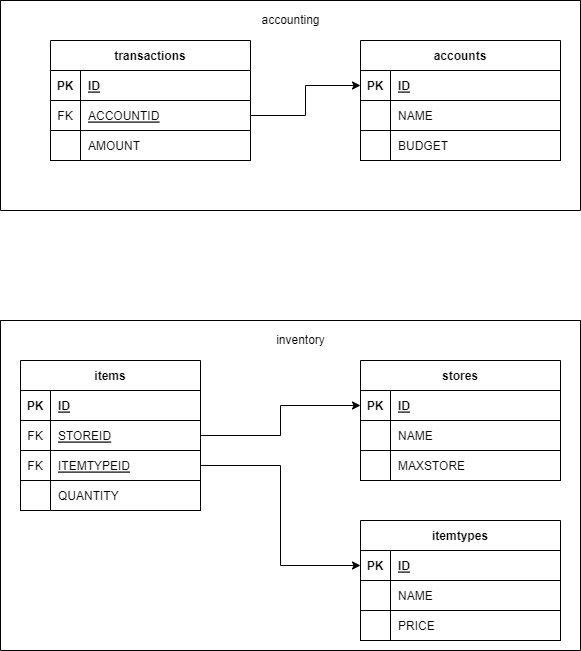

The diagram above was exported from draw.io. Its source (the exported page's mxGraphModel, read from the mxfile embedded in the PNG):
<mxGraphModel dx="353" dy="411" grid="1" gridSize="10" guides="1" tooltips="1" connect="1" arrows="1" fold="1" page="1" pageScale="1" pageWidth="850" pageHeight="1100" math="0" shadow="0">
  <root>
    <mxCell id="0" />
    <mxCell id="1" parent="0" />
    <mxCell id="pmoYcpXMomVj4OJfsDUy-5" value="items" style="shape=table;startSize=30;container=1;collapsible=1;childLayout=tableLayout;fixedRows=1;rowLines=0;fontStyle=1;align=center;resizeLast=1;" parent="1" vertex="1">
      <mxGeometry x="260" y="720" width="180" height="150" as="geometry" />
    </mxCell>
    <mxCell id="pmoYcpXMomVj4OJfsDUy-6" value="" style="shape=tableRow;horizontal=0;startSize=0;swimlaneHead=0;swimlaneBody=0;fillColor=none;collapsible=0;dropTarget=0;points=[[0,0.5],[1,0.5]];portConstraint=eastwest;top=0;left=0;right=0;bottom=1;" parent="pmoYcpXMomVj4OJfsDUy-5" vertex="1">
      <mxGeometry y="30" width="180" height="30" as="geometry" />
    </mxCell>
    <mxCell id="pmoYcpXMomVj4OJfsDUy-7" value="PK" style="shape=partialRectangle;connectable=0;fillColor=none;top=0;left=0;bottom=0;right=0;fontStyle=1;overflow=hidden;" parent="pmoYcpXMomVj4OJfsDUy-6" vertex="1">
      <mxGeometry width="30" height="30" as="geometry">
        <mxRectangle width="30" height="30" as="alternateBounds" />
      </mxGeometry>
    </mxCell>
    <mxCell id="pmoYcpXMomVj4OJfsDUy-8" value="ID" style="shape=partialRectangle;connectable=0;fillColor=none;top=0;left=0;bottom=0;right=0;align=left;spacingLeft=6;fontStyle=5;overflow=hidden;" parent="pmoYcpXMomVj4OJfsDUy-6" vertex="1">
      <mxGeometry x="30" width="150" height="30" as="geometry">
        <mxRectangle width="150" height="30" as="alternateBounds" />
      </mxGeometry>
    </mxCell>
    <mxCell id="pmoYcpXMomVj4OJfsDUy-9" value="" style="shape=tableRow;horizontal=0;startSize=0;swimlaneHead=0;swimlaneBody=0;fillColor=none;collapsible=0;dropTarget=0;points=[[0,0.5],[1,0.5]];portConstraint=eastwest;top=0;left=0;right=0;bottom=0;" parent="pmoYcpXMomVj4OJfsDUy-5" vertex="1">
      <mxGeometry y="60" width="180" height="30" as="geometry" />
    </mxCell>
    <mxCell id="pmoYcpXMomVj4OJfsDUy-10" value="FK" style="shape=partialRectangle;connectable=0;fillColor=none;top=0;left=0;bottom=0;right=0;editable=1;overflow=hidden;" parent="pmoYcpXMomVj4OJfsDUy-9" vertex="1">
      <mxGeometry width="30" height="30" as="geometry">
        <mxRectangle width="30" height="30" as="alternateBounds" />
      </mxGeometry>
    </mxCell>
    <mxCell id="pmoYcpXMomVj4OJfsDUy-11" value="STOREID" style="shape=partialRectangle;connectable=0;fillColor=none;top=0;left=0;bottom=0;right=0;align=left;spacingLeft=6;overflow=hidden;fontStyle=4" parent="pmoYcpXMomVj4OJfsDUy-9" vertex="1">
      <mxGeometry x="30" width="150" height="30" as="geometry">
        <mxRectangle width="150" height="30" as="alternateBounds" />
      </mxGeometry>
    </mxCell>
    <mxCell id="pmoYcpXMomVj4OJfsDUy-12" value="" style="shape=tableRow;horizontal=0;startSize=0;swimlaneHead=0;swimlaneBody=0;fillColor=none;collapsible=0;dropTarget=0;points=[[0,0.5],[1,0.5]];portConstraint=eastwest;top=0;left=0;right=0;bottom=0;" parent="pmoYcpXMomVj4OJfsDUy-5" vertex="1">
      <mxGeometry y="90" width="180" height="30" as="geometry" />
    </mxCell>
    <mxCell id="pmoYcpXMomVj4OJfsDUy-13" value="FK" style="shape=partialRectangle;connectable=0;fillColor=none;top=0;left=0;bottom=0;right=0;editable=1;overflow=hidden;" parent="pmoYcpXMomVj4OJfsDUy-12" vertex="1">
      <mxGeometry width="30" height="30" as="geometry">
        <mxRectangle width="30" height="30" as="alternateBounds" />
      </mxGeometry>
    </mxCell>
    <mxCell id="pmoYcpXMomVj4OJfsDUy-14" value="ITEMTYPEID" style="shape=partialRectangle;connectable=0;fillColor=none;top=0;left=0;bottom=0;right=0;align=left;spacingLeft=6;overflow=hidden;fontStyle=4" parent="pmoYcpXMomVj4OJfsDUy-12" vertex="1">
      <mxGeometry x="30" width="150" height="30" as="geometry">
        <mxRectangle width="150" height="30" as="alternateBounds" />
      </mxGeometry>
    </mxCell>
    <mxCell id="pmoYcpXMomVj4OJfsDUy-15" value="" style="shape=tableRow;horizontal=0;startSize=0;swimlaneHead=0;swimlaneBody=0;fillColor=none;collapsible=0;dropTarget=0;points=[[0,0.5],[1,0.5]];portConstraint=eastwest;top=0;left=0;right=0;bottom=0;" parent="pmoYcpXMomVj4OJfsDUy-5" vertex="1">
      <mxGeometry y="120" width="180" height="30" as="geometry" />
    </mxCell>
    <mxCell id="pmoYcpXMomVj4OJfsDUy-16" value="" style="shape=partialRectangle;connectable=0;fillColor=none;top=0;left=0;bottom=0;right=0;editable=1;overflow=hidden;" parent="pmoYcpXMomVj4OJfsDUy-15" vertex="1">
      <mxGeometry width="30" height="30" as="geometry">
        <mxRectangle width="30" height="30" as="alternateBounds" />
      </mxGeometry>
    </mxCell>
    <mxCell id="pmoYcpXMomVj4OJfsDUy-17" value="QUANTITY" style="shape=partialRectangle;connectable=0;fillColor=none;top=0;left=0;bottom=0;right=0;align=left;spacingLeft=6;overflow=hidden;" parent="pmoYcpXMomVj4OJfsDUy-15" vertex="1">
      <mxGeometry x="30" width="150" height="30" as="geometry">
        <mxRectangle width="150" height="30" as="alternateBounds" />
      </mxGeometry>
    </mxCell>
    <mxCell id="pmoYcpXMomVj4OJfsDUy-23" value="stores" style="shape=table;startSize=30;container=1;collapsible=1;childLayout=tableLayout;fixedRows=1;rowLines=0;fontStyle=1;align=center;resizeLast=1;" parent="1" vertex="1">
      <mxGeometry x="600" y="720" width="200" height="120" as="geometry" />
    </mxCell>
    <mxCell id="pmoYcpXMomVj4OJfsDUy-24" value="" style="shape=tableRow;horizontal=0;startSize=0;swimlaneHead=0;swimlaneBody=0;fillColor=none;collapsible=0;dropTarget=0;points=[[0,0.5],[1,0.5]];portConstraint=eastwest;top=0;left=0;right=0;bottom=1;" parent="pmoYcpXMomVj4OJfsDUy-23" vertex="1">
      <mxGeometry y="30" width="200" height="30" as="geometry" />
    </mxCell>
    <mxCell id="pmoYcpXMomVj4OJfsDUy-25" value="PK" style="shape=partialRectangle;connectable=0;fillColor=none;top=0;left=0;bottom=0;right=0;fontStyle=1;overflow=hidden;" parent="pmoYcpXMomVj4OJfsDUy-24" vertex="1">
      <mxGeometry width="30" height="30" as="geometry">
        <mxRectangle width="30" height="30" as="alternateBounds" />
      </mxGeometry>
    </mxCell>
    <mxCell id="pmoYcpXMomVj4OJfsDUy-26" value="ID" style="shape=partialRectangle;connectable=0;fillColor=none;top=0;left=0;bottom=0;right=0;align=left;spacingLeft=6;fontStyle=5;overflow=hidden;" parent="pmoYcpXMomVj4OJfsDUy-24" vertex="1">
      <mxGeometry x="30" width="170" height="30" as="geometry">
        <mxRectangle width="170" height="30" as="alternateBounds" />
      </mxGeometry>
    </mxCell>
    <mxCell id="pmoYcpXMomVj4OJfsDUy-27" value="" style="shape=tableRow;horizontal=0;startSize=0;swimlaneHead=0;swimlaneBody=0;fillColor=none;collapsible=0;dropTarget=0;points=[[0,0.5],[1,0.5]];portConstraint=eastwest;top=0;left=0;right=0;bottom=0;" parent="pmoYcpXMomVj4OJfsDUy-23" vertex="1">
      <mxGeometry y="60" width="200" height="30" as="geometry" />
    </mxCell>
    <mxCell id="pmoYcpXMomVj4OJfsDUy-28" value="" style="shape=partialRectangle;connectable=0;fillColor=none;top=0;left=0;bottom=0;right=0;editable=1;overflow=hidden;" parent="pmoYcpXMomVj4OJfsDUy-27" vertex="1">
      <mxGeometry width="30" height="30" as="geometry">
        <mxRectangle width="30" height="30" as="alternateBounds" />
      </mxGeometry>
    </mxCell>
    <mxCell id="pmoYcpXMomVj4OJfsDUy-29" value="NAME" style="shape=partialRectangle;connectable=0;fillColor=none;top=0;left=0;bottom=0;right=0;align=left;spacingLeft=6;overflow=hidden;" parent="pmoYcpXMomVj4OJfsDUy-27" vertex="1">
      <mxGeometry x="30" width="170" height="30" as="geometry">
        <mxRectangle width="170" height="30" as="alternateBounds" />
      </mxGeometry>
    </mxCell>
    <mxCell id="pmoYcpXMomVj4OJfsDUy-30" value="" style="shape=tableRow;horizontal=0;startSize=0;swimlaneHead=0;swimlaneBody=0;fillColor=none;collapsible=0;dropTarget=0;points=[[0,0.5],[1,0.5]];portConstraint=eastwest;top=0;left=0;right=0;bottom=0;" parent="pmoYcpXMomVj4OJfsDUy-23" vertex="1">
      <mxGeometry y="90" width="200" height="30" as="geometry" />
    </mxCell>
    <mxCell id="pmoYcpXMomVj4OJfsDUy-31" value="" style="shape=partialRectangle;connectable=0;fillColor=none;top=0;left=0;bottom=0;right=0;editable=1;overflow=hidden;" parent="pmoYcpXMomVj4OJfsDUy-30" vertex="1">
      <mxGeometry width="30" height="30" as="geometry">
        <mxRectangle width="30" height="30" as="alternateBounds" />
      </mxGeometry>
    </mxCell>
    <mxCell id="pmoYcpXMomVj4OJfsDUy-32" value="MAXSTORE" style="shape=partialRectangle;connectable=0;fillColor=none;top=0;left=0;bottom=0;right=0;align=left;spacingLeft=6;overflow=hidden;" parent="pmoYcpXMomVj4OJfsDUy-30" vertex="1">
      <mxGeometry x="30" width="170" height="30" as="geometry">
        <mxRectangle width="170" height="30" as="alternateBounds" />
      </mxGeometry>
    </mxCell>
    <mxCell id="pmoYcpXMomVj4OJfsDUy-36" value="accounts" style="shape=table;startSize=30;container=1;collapsible=1;childLayout=tableLayout;fixedRows=1;rowLines=0;fontStyle=1;align=center;resizeLast=1;" parent="1" vertex="1">
      <mxGeometry x="600" y="400" width="200" height="120" as="geometry" />
    </mxCell>
    <mxCell id="pmoYcpXMomVj4OJfsDUy-37" value="" style="shape=tableRow;horizontal=0;startSize=0;swimlaneHead=0;swimlaneBody=0;fillColor=none;collapsible=0;dropTarget=0;points=[[0,0.5],[1,0.5]];portConstraint=eastwest;top=0;left=0;right=0;bottom=1;" parent="pmoYcpXMomVj4OJfsDUy-36" vertex="1">
      <mxGeometry y="30" width="200" height="30" as="geometry" />
    </mxCell>
    <mxCell id="pmoYcpXMomVj4OJfsDUy-38" value="PK" style="shape=partialRectangle;connectable=0;fillColor=none;top=0;left=0;bottom=0;right=0;fontStyle=1;overflow=hidden;" parent="pmoYcpXMomVj4OJfsDUy-37" vertex="1">
      <mxGeometry width="30" height="30" as="geometry">
        <mxRectangle width="30" height="30" as="alternateBounds" />
      </mxGeometry>
    </mxCell>
    <mxCell id="pmoYcpXMomVj4OJfsDUy-39" value="ID" style="shape=partialRectangle;connectable=0;fillColor=none;top=0;left=0;bottom=0;right=0;align=left;spacingLeft=6;fontStyle=5;overflow=hidden;" parent="pmoYcpXMomVj4OJfsDUy-37" vertex="1">
      <mxGeometry x="30" width="170" height="30" as="geometry">
        <mxRectangle width="170" height="30" as="alternateBounds" />
      </mxGeometry>
    </mxCell>
    <mxCell id="pmoYcpXMomVj4OJfsDUy-40" value="" style="shape=tableRow;horizontal=0;startSize=0;swimlaneHead=0;swimlaneBody=0;fillColor=none;collapsible=0;dropTarget=0;points=[[0,0.5],[1,0.5]];portConstraint=eastwest;top=0;left=0;right=0;bottom=0;" parent="pmoYcpXMomVj4OJfsDUy-36" vertex="1">
      <mxGeometry y="60" width="200" height="30" as="geometry" />
    </mxCell>
    <mxCell id="pmoYcpXMomVj4OJfsDUy-41" value="" style="shape=partialRectangle;connectable=0;fillColor=none;top=0;left=0;bottom=0;right=0;editable=1;overflow=hidden;" parent="pmoYcpXMomVj4OJfsDUy-40" vertex="1">
      <mxGeometry width="30" height="30" as="geometry">
        <mxRectangle width="30" height="30" as="alternateBounds" />
      </mxGeometry>
    </mxCell>
    <mxCell id="pmoYcpXMomVj4OJfsDUy-42" value="NAME" style="shape=partialRectangle;connectable=0;fillColor=none;top=0;left=0;bottom=0;right=0;align=left;spacingLeft=6;overflow=hidden;" parent="pmoYcpXMomVj4OJfsDUy-40" vertex="1">
      <mxGeometry x="30" width="170" height="30" as="geometry">
        <mxRectangle width="170" height="30" as="alternateBounds" />
      </mxGeometry>
    </mxCell>
    <mxCell id="pmoYcpXMomVj4OJfsDUy-43" value="" style="shape=tableRow;horizontal=0;startSize=0;swimlaneHead=0;swimlaneBody=0;fillColor=none;collapsible=0;dropTarget=0;points=[[0,0.5],[1,0.5]];portConstraint=eastwest;top=0;left=0;right=0;bottom=0;" parent="pmoYcpXMomVj4OJfsDUy-36" vertex="1">
      <mxGeometry y="90" width="200" height="30" as="geometry" />
    </mxCell>
    <mxCell id="pmoYcpXMomVj4OJfsDUy-44" value="" style="shape=partialRectangle;connectable=0;fillColor=none;top=0;left=0;bottom=0;right=0;editable=1;overflow=hidden;" parent="pmoYcpXMomVj4OJfsDUy-43" vertex="1">
      <mxGeometry width="30" height="30" as="geometry">
        <mxRectangle width="30" height="30" as="alternateBounds" />
      </mxGeometry>
    </mxCell>
    <mxCell id="pmoYcpXMomVj4OJfsDUy-45" value="BUDGET" style="shape=partialRectangle;connectable=0;fillColor=none;top=0;left=0;bottom=0;right=0;align=left;spacingLeft=6;overflow=hidden;" parent="pmoYcpXMomVj4OJfsDUy-43" vertex="1">
      <mxGeometry x="30" width="170" height="30" as="geometry">
        <mxRectangle width="170" height="30" as="alternateBounds" />
      </mxGeometry>
    </mxCell>
    <mxCell id="pmoYcpXMomVj4OJfsDUy-60" style="edgeStyle=orthogonalEdgeStyle;rounded=0;orthogonalLoop=1;jettySize=auto;html=1;entryX=0;entryY=0.5;entryDx=0;entryDy=0;" parent="1" source="pmoYcpXMomVj4OJfsDUy-9" target="pmoYcpXMomVj4OJfsDUy-24" edge="1">
      <mxGeometry relative="1" as="geometry" />
    </mxCell>
    <mxCell id="pmoYcpXMomVj4OJfsDUy-79" value="itemtypes" style="shape=table;startSize=30;container=1;collapsible=1;childLayout=tableLayout;fixedRows=1;rowLines=0;fontStyle=1;align=center;resizeLast=1;" parent="1" vertex="1">
      <mxGeometry x="600" y="880" width="200" height="120" as="geometry" />
    </mxCell>
    <mxCell id="pmoYcpXMomVj4OJfsDUy-80" value="" style="shape=tableRow;horizontal=0;startSize=0;swimlaneHead=0;swimlaneBody=0;fillColor=none;collapsible=0;dropTarget=0;points=[[0,0.5],[1,0.5]];portConstraint=eastwest;top=0;left=0;right=0;bottom=1;" parent="pmoYcpXMomVj4OJfsDUy-79" vertex="1">
      <mxGeometry y="30" width="200" height="30" as="geometry" />
    </mxCell>
    <mxCell id="pmoYcpXMomVj4OJfsDUy-81" value="PK" style="shape=partialRectangle;connectable=0;fillColor=none;top=0;left=0;bottom=0;right=0;fontStyle=1;overflow=hidden;" parent="pmoYcpXMomVj4OJfsDUy-80" vertex="1">
      <mxGeometry width="30" height="30" as="geometry">
        <mxRectangle width="30" height="30" as="alternateBounds" />
      </mxGeometry>
    </mxCell>
    <mxCell id="pmoYcpXMomVj4OJfsDUy-82" value="ID" style="shape=partialRectangle;connectable=0;fillColor=none;top=0;left=0;bottom=0;right=0;align=left;spacingLeft=6;fontStyle=5;overflow=hidden;" parent="pmoYcpXMomVj4OJfsDUy-80" vertex="1">
      <mxGeometry x="30" width="170" height="30" as="geometry">
        <mxRectangle width="170" height="30" as="alternateBounds" />
      </mxGeometry>
    </mxCell>
    <mxCell id="pmoYcpXMomVj4OJfsDUy-83" value="" style="shape=tableRow;horizontal=0;startSize=0;swimlaneHead=0;swimlaneBody=0;fillColor=none;collapsible=0;dropTarget=0;points=[[0,0.5],[1,0.5]];portConstraint=eastwest;top=0;left=0;right=0;bottom=0;" parent="pmoYcpXMomVj4OJfsDUy-79" vertex="1">
      <mxGeometry y="60" width="200" height="30" as="geometry" />
    </mxCell>
    <mxCell id="pmoYcpXMomVj4OJfsDUy-84" value="" style="shape=partialRectangle;connectable=0;fillColor=none;top=0;left=0;bottom=0;right=0;editable=1;overflow=hidden;" parent="pmoYcpXMomVj4OJfsDUy-83" vertex="1">
      <mxGeometry width="30" height="30" as="geometry">
        <mxRectangle width="30" height="30" as="alternateBounds" />
      </mxGeometry>
    </mxCell>
    <mxCell id="pmoYcpXMomVj4OJfsDUy-85" value="NAME" style="shape=partialRectangle;connectable=0;fillColor=none;top=0;left=0;bottom=0;right=0;align=left;spacingLeft=6;overflow=hidden;" parent="pmoYcpXMomVj4OJfsDUy-83" vertex="1">
      <mxGeometry x="30" width="170" height="30" as="geometry">
        <mxRectangle width="170" height="30" as="alternateBounds" />
      </mxGeometry>
    </mxCell>
    <mxCell id="pmoYcpXMomVj4OJfsDUy-86" value="" style="shape=tableRow;horizontal=0;startSize=0;swimlaneHead=0;swimlaneBody=0;fillColor=none;collapsible=0;dropTarget=0;points=[[0,0.5],[1,0.5]];portConstraint=eastwest;top=0;left=0;right=0;bottom=0;" parent="pmoYcpXMomVj4OJfsDUy-79" vertex="1">
      <mxGeometry y="90" width="200" height="30" as="geometry" />
    </mxCell>
    <mxCell id="pmoYcpXMomVj4OJfsDUy-87" value="" style="shape=partialRectangle;connectable=0;fillColor=none;top=0;left=0;bottom=0;right=0;editable=1;overflow=hidden;" parent="pmoYcpXMomVj4OJfsDUy-86" vertex="1">
      <mxGeometry width="30" height="30" as="geometry">
        <mxRectangle width="30" height="30" as="alternateBounds" />
      </mxGeometry>
    </mxCell>
    <mxCell id="pmoYcpXMomVj4OJfsDUy-88" value="PRICE" style="shape=partialRectangle;connectable=0;fillColor=none;top=0;left=0;bottom=0;right=0;align=left;spacingLeft=6;overflow=hidden;" parent="pmoYcpXMomVj4OJfsDUy-86" vertex="1">
      <mxGeometry x="30" width="170" height="30" as="geometry">
        <mxRectangle width="170" height="30" as="alternateBounds" />
      </mxGeometry>
    </mxCell>
    <mxCell id="pmoYcpXMomVj4OJfsDUy-89" style="edgeStyle=orthogonalEdgeStyle;rounded=0;orthogonalLoop=1;jettySize=auto;html=1;" parent="1" source="pmoYcpXMomVj4OJfsDUy-12" target="pmoYcpXMomVj4OJfsDUy-80" edge="1">
      <mxGeometry relative="1" as="geometry" />
    </mxCell>
    <mxCell id="Nbv7F19Bi5Yx6-yfMc1B-14" value="transactions" style="shape=table;startSize=30;container=1;collapsible=1;childLayout=tableLayout;fixedRows=1;rowLines=0;fontStyle=1;align=center;resizeLast=1;" parent="1" vertex="1">
      <mxGeometry x="290" y="400" width="200" height="120" as="geometry" />
    </mxCell>
    <mxCell id="Nbv7F19Bi5Yx6-yfMc1B-15" value="" style="shape=tableRow;horizontal=0;startSize=0;swimlaneHead=0;swimlaneBody=0;fillColor=none;collapsible=0;dropTarget=0;points=[[0,0.5],[1,0.5]];portConstraint=eastwest;top=0;left=0;right=0;bottom=1;" parent="Nbv7F19Bi5Yx6-yfMc1B-14" vertex="1">
      <mxGeometry y="30" width="200" height="30" as="geometry" />
    </mxCell>
    <mxCell id="Nbv7F19Bi5Yx6-yfMc1B-16" value="PK" style="shape=partialRectangle;connectable=0;fillColor=none;top=0;left=0;bottom=0;right=0;fontStyle=1;overflow=hidden;" parent="Nbv7F19Bi5Yx6-yfMc1B-15" vertex="1">
      <mxGeometry width="30" height="30" as="geometry">
        <mxRectangle width="30" height="30" as="alternateBounds" />
      </mxGeometry>
    </mxCell>
    <mxCell id="Nbv7F19Bi5Yx6-yfMc1B-17" value="ID" style="shape=partialRectangle;connectable=0;fillColor=none;top=0;left=0;bottom=0;right=0;align=left;spacingLeft=6;fontStyle=5;overflow=hidden;" parent="Nbv7F19Bi5Yx6-yfMc1B-15" vertex="1">
      <mxGeometry x="30" width="170" height="30" as="geometry">
        <mxRectangle width="170" height="30" as="alternateBounds" />
      </mxGeometry>
    </mxCell>
    <mxCell id="Nbv7F19Bi5Yx6-yfMc1B-18" value="" style="shape=tableRow;horizontal=0;startSize=0;swimlaneHead=0;swimlaneBody=0;fillColor=none;collapsible=0;dropTarget=0;points=[[0,0.5],[1,0.5]];portConstraint=eastwest;top=0;left=0;right=0;bottom=0;" parent="Nbv7F19Bi5Yx6-yfMc1B-14" vertex="1">
      <mxGeometry y="60" width="200" height="30" as="geometry" />
    </mxCell>
    <mxCell id="Nbv7F19Bi5Yx6-yfMc1B-19" value="FK" style="shape=partialRectangle;connectable=0;fillColor=none;top=0;left=0;bottom=0;right=0;editable=1;overflow=hidden;" parent="Nbv7F19Bi5Yx6-yfMc1B-18" vertex="1">
      <mxGeometry width="30" height="30" as="geometry">
        <mxRectangle width="30" height="30" as="alternateBounds" />
      </mxGeometry>
    </mxCell>
    <mxCell id="Nbv7F19Bi5Yx6-yfMc1B-20" value="ACCOUNTID" style="shape=partialRectangle;connectable=0;fillColor=none;top=0;left=0;bottom=0;right=0;align=left;spacingLeft=6;overflow=hidden;fontStyle=4" parent="Nbv7F19Bi5Yx6-yfMc1B-18" vertex="1">
      <mxGeometry x="30" width="170" height="30" as="geometry">
        <mxRectangle width="170" height="30" as="alternateBounds" />
      </mxGeometry>
    </mxCell>
    <mxCell id="Nbv7F19Bi5Yx6-yfMc1B-21" value="" style="shape=tableRow;horizontal=0;startSize=0;swimlaneHead=0;swimlaneBody=0;fillColor=none;collapsible=0;dropTarget=0;points=[[0,0.5],[1,0.5]];portConstraint=eastwest;top=0;left=0;right=0;bottom=0;" parent="Nbv7F19Bi5Yx6-yfMc1B-14" vertex="1">
      <mxGeometry y="90" width="200" height="30" as="geometry" />
    </mxCell>
    <mxCell id="Nbv7F19Bi5Yx6-yfMc1B-22" value="" style="shape=partialRectangle;connectable=0;fillColor=none;top=0;left=0;bottom=0;right=0;editable=1;overflow=hidden;" parent="Nbv7F19Bi5Yx6-yfMc1B-21" vertex="1">
      <mxGeometry width="30" height="30" as="geometry">
        <mxRectangle width="30" height="30" as="alternateBounds" />
      </mxGeometry>
    </mxCell>
    <mxCell id="Nbv7F19Bi5Yx6-yfMc1B-23" value="AMOUNT" style="shape=partialRectangle;connectable=0;fillColor=none;top=0;left=0;bottom=0;right=0;align=left;spacingLeft=6;overflow=hidden;" parent="Nbv7F19Bi5Yx6-yfMc1B-21" vertex="1">
      <mxGeometry x="30" width="170" height="30" as="geometry">
        <mxRectangle width="170" height="30" as="alternateBounds" />
      </mxGeometry>
    </mxCell>
    <mxCell id="Nbv7F19Bi5Yx6-yfMc1B-34" style="edgeStyle=orthogonalEdgeStyle;rounded=0;orthogonalLoop=1;jettySize=auto;html=1;entryX=0;entryY=0.5;entryDx=0;entryDy=0;" parent="1" source="Nbv7F19Bi5Yx6-yfMc1B-18" target="pmoYcpXMomVj4OJfsDUy-37" edge="1">
      <mxGeometry relative="1" as="geometry" />
    </mxCell>
    <mxCell id="4rUj78KAVPHFUwEXNmWB-1" value="" style="swimlane;startSize=0;" parent="1" vertex="1">
      <mxGeometry x="240" y="360" width="580" height="210" as="geometry" />
    </mxCell>
    <mxCell id="4rUj78KAVPHFUwEXNmWB-3" value="accounting" style="text;html=1;align=center;verticalAlign=middle;resizable=0;points=[];autosize=1;strokeColor=none;fillColor=none;" parent="4rUj78KAVPHFUwEXNmWB-1" vertex="1">
      <mxGeometry x="250" y="10" width="80" height="20" as="geometry" />
    </mxCell>
    <mxCell id="4rUj78KAVPHFUwEXNmWB-2" value="" style="swimlane;startSize=0;" parent="1" vertex="1">
      <mxGeometry x="240" y="680" width="580" height="330" as="geometry" />
    </mxCell>
    <mxCell id="4rUj78KAVPHFUwEXNmWB-4" value="inventory" style="text;html=1;align=center;verticalAlign=middle;resizable=0;points=[];autosize=1;strokeColor=none;fillColor=none;" parent="4rUj78KAVPHFUwEXNmWB-2" vertex="1">
      <mxGeometry x="270" y="10" width="60" height="20" as="geometry" />
    </mxCell>
  </root>
</mxGraphModel>